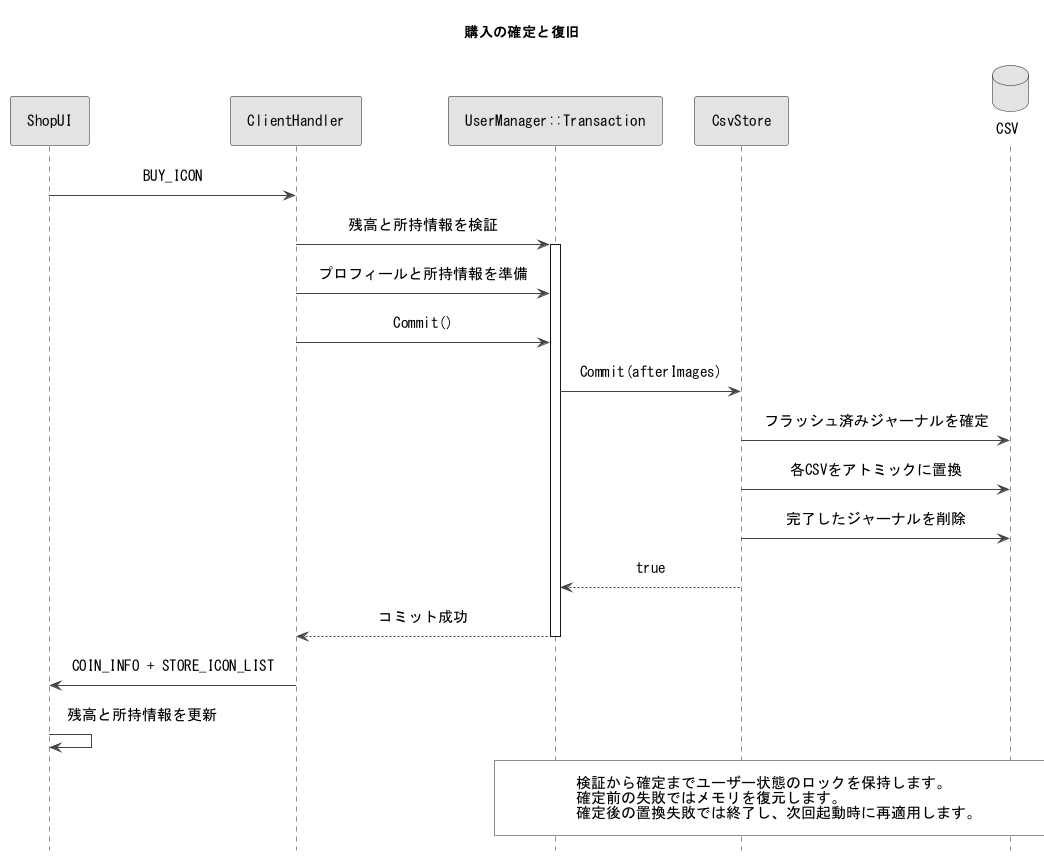

The diagram above was rendered by PlantUML. Its source (embedded in the PNG):
@startuml
!pragma layout smetana
skinparam monochrome true
skinparam shadowing false
skinparam backgroundColor white
skinparam defaultFontName "MS Gothic"
skinparam defaultFontSize 15
skinparam ArrowColor #444444
skinparam Padding 10
skinparam sequenceMessageAlign center
hide footbox
title 購入の確定と復旧
participant ShopUI as UI
participant ClientHandler as H
participant "UserManager::Transaction" as T
participant CsvStore as S
database CSV as D
UI -> H : BUY_ICON
H -> T : 残高と所持情報を検証
activate T
H -> T : プロフィールと所持情報を準備
H -> T : Commit()
T -> S : Commit(afterImages)
S -> D : フラッシュ済みジャーナルを確定
S -> D : 各CSVをアトミックに置換
S -> D : 完了したジャーナルを削除
S --> T : true
T --> H : コミット成功
deactivate T
H -> UI : COIN_INFO + STORE_ICON_LIST
UI -> UI : 残高と所持情報を更新
note over T,D
検証から確定までユーザー状態のロックを保持します。
確定前の失敗ではメモリを復元します。
確定後の置換失敗では終了し、次回起動時に再適用します。
end note
@enduml